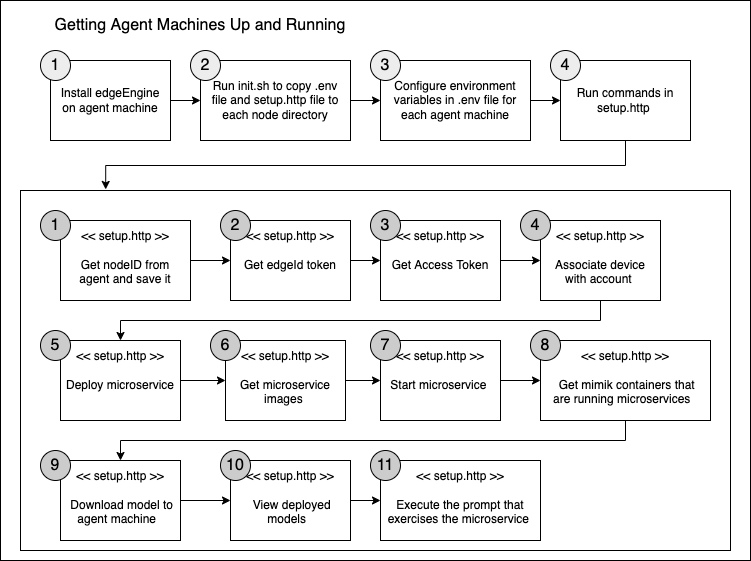

The diagram above was exported from draw.io. Its source (the exported page's mxGraphModel, read from the mxfile embedded in the PNG):
<mxGraphModel dx="917" dy="729" grid="1" gridSize="10" guides="1" tooltips="1" connect="1" arrows="1" fold="1" page="1" pageScale="1" pageWidth="850" pageHeight="1100" math="0" shadow="0">
  <root>
    <mxCell id="0" />
    <mxCell id="1" parent="0" />
    <mxCell id="2tnDEjQSvni6zq9LLigO-52" value="" style="rounded=0;whiteSpace=wrap;html=1;fontSize=16;fillColor=#FFFFFF;" vertex="1" parent="1">
      <mxGeometry x="70" y="60" width="750" height="560" as="geometry" />
    </mxCell>
    <mxCell id="2tnDEjQSvni6zq9LLigO-18" value="" style="rounded=0;whiteSpace=wrap;html=1;fontSize=16;" vertex="1" parent="1">
      <mxGeometry x="90" y="250" width="710" height="360" as="geometry" />
    </mxCell>
    <mxCell id="2tnDEjQSvni6zq9LLigO-31" style="edgeStyle=orthogonalEdgeStyle;rounded=0;orthogonalLoop=1;jettySize=auto;html=1;entryX=0;entryY=0.5;entryDx=0;entryDy=0;fontSize=16;" edge="1" parent="1" source="2tnDEjQSvni6zq9LLigO-1" target="2tnDEjQSvni6zq9LLigO-2">
      <mxGeometry relative="1" as="geometry" />
    </mxCell>
    <mxCell id="2tnDEjQSvni6zq9LLigO-1" value="Install edgeEngine on agent machine" style="rounded=0;whiteSpace=wrap;html=1;spacingLeft=4;spacingRight=4;" vertex="1" parent="1">
      <mxGeometry x="120" y="120" width="120" height="80" as="geometry" />
    </mxCell>
    <mxCell id="2tnDEjQSvni6zq9LLigO-34" value="" style="edgeStyle=orthogonalEdgeStyle;rounded=0;orthogonalLoop=1;jettySize=auto;html=1;fontSize=16;" edge="1" parent="1" source="2tnDEjQSvni6zq9LLigO-2" target="2tnDEjQSvni6zq9LLigO-3">
      <mxGeometry relative="1" as="geometry" />
    </mxCell>
    <mxCell id="2tnDEjQSvni6zq9LLigO-2" value="Run init.sh to copy .env file and setup.http file to each node directory" style="rounded=0;whiteSpace=wrap;html=1;spacingLeft=4;spacingRight=4;" vertex="1" parent="1">
      <mxGeometry x="270" y="120" width="150" height="80" as="geometry" />
    </mxCell>
    <mxCell id="2tnDEjQSvni6zq9LLigO-35" value="" style="edgeStyle=orthogonalEdgeStyle;rounded=0;orthogonalLoop=1;jettySize=auto;html=1;fontSize=16;" edge="1" parent="1" source="2tnDEjQSvni6zq9LLigO-3" target="2tnDEjQSvni6zq9LLigO-4">
      <mxGeometry relative="1" as="geometry" />
    </mxCell>
    <mxCell id="2tnDEjQSvni6zq9LLigO-3" value="Configure environment variables in .env file for each agent machine" style="rounded=0;whiteSpace=wrap;html=1;spacingLeft=4;spacingRight=4;" vertex="1" parent="1">
      <mxGeometry x="450" y="120" width="150" height="80" as="geometry" />
    </mxCell>
    <mxCell id="2tnDEjQSvni6zq9LLigO-51" style="edgeStyle=orthogonalEdgeStyle;rounded=0;orthogonalLoop=1;jettySize=auto;html=1;entryX=0.12;entryY=-0.003;entryDx=0;entryDy=0;entryPerimeter=0;fontSize=16;" edge="1" parent="1" source="2tnDEjQSvni6zq9LLigO-4" target="2tnDEjQSvni6zq9LLigO-18">
      <mxGeometry relative="1" as="geometry" />
    </mxCell>
    <mxCell id="2tnDEjQSvni6zq9LLigO-4" value="Run commands in setup.http&amp;nbsp;" style="rounded=0;whiteSpace=wrap;html=1;spacingLeft=4;spacingRight=4;" vertex="1" parent="1">
      <mxGeometry x="630" y="120" width="130" height="80" as="geometry" />
    </mxCell>
    <mxCell id="2tnDEjQSvni6zq9LLigO-20" value="" style="edgeStyle=orthogonalEdgeStyle;rounded=0;orthogonalLoop=1;jettySize=auto;html=1;fontSize=16;" edge="1" parent="1" source="2tnDEjQSvni6zq9LLigO-5" target="2tnDEjQSvni6zq9LLigO-7">
      <mxGeometry relative="1" as="geometry" />
    </mxCell>
    <mxCell id="2tnDEjQSvni6zq9LLigO-5" value="&amp;lt;&amp;lt; setup.http &amp;gt;&amp;gt;&lt;br&gt;&lt;br&gt;Get nodeID from agent and save it" style="rounded=0;whiteSpace=wrap;html=1;spacingLeft=4;spacingRight=4;verticalAlign=top;spacingTop=2;spacingBottom=2;" vertex="1" parent="1">
      <mxGeometry x="130" y="280" width="130" height="80" as="geometry" />
    </mxCell>
    <mxCell id="2tnDEjQSvni6zq9LLigO-6" value="&lt;font style=&quot;font-size: 16px;&quot;&gt;Getting Agent Machines Up and Running&lt;/font&gt;" style="text;html=1;strokeColor=none;fillColor=none;align=center;verticalAlign=middle;whiteSpace=wrap;rounded=0;" vertex="1" parent="1">
      <mxGeometry x="120" y="70" width="300" height="30" as="geometry" />
    </mxCell>
    <mxCell id="2tnDEjQSvni6zq9LLigO-21" value="" style="edgeStyle=orthogonalEdgeStyle;rounded=0;orthogonalLoop=1;jettySize=auto;html=1;fontSize=16;" edge="1" parent="1" source="2tnDEjQSvni6zq9LLigO-7" target="2tnDEjQSvni6zq9LLigO-8">
      <mxGeometry relative="1" as="geometry" />
    </mxCell>
    <mxCell id="2tnDEjQSvni6zq9LLigO-7" value="&amp;lt;&amp;lt; setup.http &amp;gt;&amp;gt;&lt;br&gt;&lt;br&gt;Get edgeId token" style="rounded=0;whiteSpace=wrap;html=1;spacingLeft=4;spacingRight=4;verticalAlign=top;spacingTop=2;spacingBottom=2;" vertex="1" parent="1">
      <mxGeometry x="300" y="280" width="120" height="80" as="geometry" />
    </mxCell>
    <mxCell id="2tnDEjQSvni6zq9LLigO-22" value="" style="edgeStyle=orthogonalEdgeStyle;rounded=0;orthogonalLoop=1;jettySize=auto;html=1;fontSize=16;" edge="1" parent="1" source="2tnDEjQSvni6zq9LLigO-8" target="2tnDEjQSvni6zq9LLigO-9">
      <mxGeometry relative="1" as="geometry" />
    </mxCell>
    <mxCell id="2tnDEjQSvni6zq9LLigO-8" value="&amp;lt;&amp;lt; setup.http &amp;gt;&amp;gt;&lt;br&gt;&lt;br&gt;Get Access Token" style="rounded=0;whiteSpace=wrap;html=1;spacingLeft=4;spacingRight=4;verticalAlign=top;spacingTop=2;spacingBottom=2;" vertex="1" parent="1">
      <mxGeometry x="450" y="280" width="120" height="80" as="geometry" />
    </mxCell>
    <mxCell id="2tnDEjQSvni6zq9LLigO-23" style="edgeStyle=orthogonalEdgeStyle;rounded=0;orthogonalLoop=1;jettySize=auto;html=1;fontSize=16;" edge="1" parent="1" source="2tnDEjQSvni6zq9LLigO-9" target="2tnDEjQSvni6zq9LLigO-10">
      <mxGeometry relative="1" as="geometry">
        <Array as="points">
          <mxPoint x="670" y="380" />
          <mxPoint x="190" y="380" />
        </Array>
      </mxGeometry>
    </mxCell>
    <mxCell id="2tnDEjQSvni6zq9LLigO-9" value="&amp;lt;&amp;lt; setup.http &amp;gt;&amp;gt;&lt;br&gt;&lt;br&gt;Associate device with account&amp;nbsp;" style="rounded=0;whiteSpace=wrap;html=1;spacingLeft=4;spacingRight=4;verticalAlign=top;spacingTop=2;spacingBottom=2;" vertex="1" parent="1">
      <mxGeometry x="610" y="280" width="120" height="80" as="geometry" />
    </mxCell>
    <mxCell id="2tnDEjQSvni6zq9LLigO-24" style="edgeStyle=orthogonalEdgeStyle;rounded=0;orthogonalLoop=1;jettySize=auto;html=1;entryX=0;entryY=0.5;entryDx=0;entryDy=0;fontSize=16;" edge="1" parent="1" source="2tnDEjQSvni6zq9LLigO-10" target="2tnDEjQSvni6zq9LLigO-11">
      <mxGeometry relative="1" as="geometry" />
    </mxCell>
    <mxCell id="2tnDEjQSvni6zq9LLigO-10" value="&amp;lt;&amp;lt; setup.http &amp;gt;&amp;gt;&lt;br&gt;&lt;br&gt;Deploy microservice" style="rounded=0;whiteSpace=wrap;html=1;spacingLeft=4;spacingRight=4;verticalAlign=top;spacingTop=2;spacingBottom=2;" vertex="1" parent="1">
      <mxGeometry x="130" y="400" width="120" height="80" as="geometry" />
    </mxCell>
    <mxCell id="2tnDEjQSvni6zq9LLigO-25" style="edgeStyle=orthogonalEdgeStyle;rounded=0;orthogonalLoop=1;jettySize=auto;html=1;entryX=0;entryY=0.5;entryDx=0;entryDy=0;fontSize=16;" edge="1" parent="1" source="2tnDEjQSvni6zq9LLigO-11" target="2tnDEjQSvni6zq9LLigO-12">
      <mxGeometry relative="1" as="geometry" />
    </mxCell>
    <mxCell id="2tnDEjQSvni6zq9LLigO-11" value="&amp;lt;&amp;lt; setup.http &amp;gt;&amp;gt;&lt;br&gt;&lt;br&gt;Get microservice images&amp;nbsp;" style="rounded=0;whiteSpace=wrap;html=1;spacingLeft=4;spacingRight=4;verticalAlign=top;spacingTop=2;spacingBottom=2;" vertex="1" parent="1">
      <mxGeometry x="295" y="400" width="120" height="80" as="geometry" />
    </mxCell>
    <mxCell id="2tnDEjQSvni6zq9LLigO-26" style="edgeStyle=orthogonalEdgeStyle;rounded=0;orthogonalLoop=1;jettySize=auto;html=1;entryX=0;entryY=0.5;entryDx=0;entryDy=0;fontSize=16;" edge="1" parent="1" source="2tnDEjQSvni6zq9LLigO-12" target="2tnDEjQSvni6zq9LLigO-13">
      <mxGeometry relative="1" as="geometry" />
    </mxCell>
    <mxCell id="2tnDEjQSvni6zq9LLigO-12" value="&amp;lt;&amp;lt; setup.http &amp;gt;&amp;gt;&lt;br&gt;&lt;br&gt;&amp;nbsp;Start microservice&amp;nbsp;&amp;nbsp;" style="rounded=0;whiteSpace=wrap;html=1;spacingLeft=4;spacingRight=4;verticalAlign=top;spacingTop=2;spacingBottom=2;" vertex="1" parent="1">
      <mxGeometry x="450" y="400" width="120" height="80" as="geometry" />
    </mxCell>
    <mxCell id="2tnDEjQSvni6zq9LLigO-27" style="edgeStyle=orthogonalEdgeStyle;rounded=0;orthogonalLoop=1;jettySize=auto;html=1;fontSize=16;" edge="1" parent="1" source="2tnDEjQSvni6zq9LLigO-13" target="2tnDEjQSvni6zq9LLigO-14">
      <mxGeometry relative="1" as="geometry">
        <Array as="points">
          <mxPoint x="695" y="500" />
          <mxPoint x="190" y="500" />
        </Array>
      </mxGeometry>
    </mxCell>
    <mxCell id="2tnDEjQSvni6zq9LLigO-13" value="&amp;lt;&amp;lt; setup.http &amp;gt;&amp;gt;&lt;br&gt;&lt;br&gt;&amp;nbsp;Get mimik containers that are running microservices&amp;nbsp;&amp;nbsp;" style="rounded=0;whiteSpace=wrap;html=1;spacingLeft=4;spacingRight=4;verticalAlign=top;spacingTop=2;spacingBottom=2;" vertex="1" parent="1">
      <mxGeometry x="610" y="400" width="170" height="80" as="geometry" />
    </mxCell>
    <mxCell id="2tnDEjQSvni6zq9LLigO-28" style="edgeStyle=orthogonalEdgeStyle;rounded=0;orthogonalLoop=1;jettySize=auto;html=1;fontSize=16;" edge="1" parent="1" source="2tnDEjQSvni6zq9LLigO-14" target="2tnDEjQSvni6zq9LLigO-15">
      <mxGeometry relative="1" as="geometry" />
    </mxCell>
    <mxCell id="2tnDEjQSvni6zq9LLigO-14" value="&amp;lt;&amp;lt; setup.http &amp;gt;&amp;gt;&lt;br&gt;&lt;br&gt;&amp;nbsp;Download model to agent machine&amp;nbsp;&amp;nbsp;" style="rounded=0;whiteSpace=wrap;html=1;spacingLeft=4;spacingRight=4;verticalAlign=top;spacingTop=2;spacingBottom=2;" vertex="1" parent="1">
      <mxGeometry x="130" y="520" width="120" height="80" as="geometry" />
    </mxCell>
    <mxCell id="2tnDEjQSvni6zq9LLigO-29" style="edgeStyle=orthogonalEdgeStyle;rounded=0;orthogonalLoop=1;jettySize=auto;html=1;entryX=0;entryY=0.5;entryDx=0;entryDy=0;fontSize=16;" edge="1" parent="1" source="2tnDEjQSvni6zq9LLigO-15" target="2tnDEjQSvni6zq9LLigO-17">
      <mxGeometry relative="1" as="geometry" />
    </mxCell>
    <mxCell id="2tnDEjQSvni6zq9LLigO-15" value="&amp;lt;&amp;lt; setup.http &amp;gt;&amp;gt;&lt;br&gt;&lt;br&gt;&amp;nbsp;View deployed models&amp;nbsp;&amp;nbsp;" style="rounded=0;whiteSpace=wrap;html=1;spacingLeft=4;spacingRight=4;verticalAlign=top;spacingTop=2;spacingBottom=2;" vertex="1" parent="1">
      <mxGeometry x="300" y="520" width="120" height="80" as="geometry" />
    </mxCell>
    <mxCell id="2tnDEjQSvni6zq9LLigO-17" value="&amp;lt;&amp;lt; setup.http &amp;gt;&amp;gt;&lt;br&gt;&lt;br&gt;Execute the prompt that exercises the microservice&amp;nbsp;" style="rounded=0;whiteSpace=wrap;html=1;spacingLeft=4;spacingRight=4;verticalAlign=top;spacingTop=2;spacingBottom=2;" vertex="1" parent="1">
      <mxGeometry x="450" y="520" width="160" height="80" as="geometry" />
    </mxCell>
    <mxCell id="2tnDEjQSvni6zq9LLigO-36" value="1" style="ellipse;whiteSpace=wrap;html=1;aspect=fixed;fontSize=16;fillColor=#EDEDED;" vertex="1" parent="1">
      <mxGeometry x="110" y="110" width="30" height="30" as="geometry" />
    </mxCell>
    <mxCell id="2tnDEjQSvni6zq9LLigO-37" value="2" style="ellipse;whiteSpace=wrap;html=1;aspect=fixed;fontSize=16;fillColor=#EDEDED;" vertex="1" parent="1">
      <mxGeometry x="260" y="110" width="30" height="30" as="geometry" />
    </mxCell>
    <mxCell id="2tnDEjQSvni6zq9LLigO-38" value="3" style="ellipse;whiteSpace=wrap;html=1;aspect=fixed;fontSize=16;fillColor=#EDEDED;" vertex="1" parent="1">
      <mxGeometry x="440" y="110" width="30" height="30" as="geometry" />
    </mxCell>
    <mxCell id="2tnDEjQSvni6zq9LLigO-39" value="4" style="ellipse;whiteSpace=wrap;html=1;aspect=fixed;fontSize=16;fillColor=#EDEDED;" vertex="1" parent="1">
      <mxGeometry x="620" y="110" width="30" height="30" as="geometry" />
    </mxCell>
    <mxCell id="2tnDEjQSvni6zq9LLigO-40" value="1" style="ellipse;whiteSpace=wrap;html=1;aspect=fixed;fontSize=16;fillColor=#CCCCCC;" vertex="1" parent="1">
      <mxGeometry x="110" y="270" width="30" height="30" as="geometry" />
    </mxCell>
    <mxCell id="2tnDEjQSvni6zq9LLigO-41" value="2" style="ellipse;whiteSpace=wrap;html=1;aspect=fixed;fontSize=16;fillColor=#CCCCCC;" vertex="1" parent="1">
      <mxGeometry x="290" y="270" width="30" height="30" as="geometry" />
    </mxCell>
    <mxCell id="2tnDEjQSvni6zq9LLigO-42" value="3" style="ellipse;whiteSpace=wrap;html=1;aspect=fixed;fontSize=16;fillColor=#CCCCCC;" vertex="1" parent="1">
      <mxGeometry x="440" y="270" width="30" height="30" as="geometry" />
    </mxCell>
    <mxCell id="2tnDEjQSvni6zq9LLigO-43" value="4" style="ellipse;whiteSpace=wrap;html=1;aspect=fixed;fontSize=16;fillColor=#CCCCCC;" vertex="1" parent="1">
      <mxGeometry x="590" y="270" width="30" height="30" as="geometry" />
    </mxCell>
    <mxCell id="2tnDEjQSvni6zq9LLigO-44" value="5" style="ellipse;whiteSpace=wrap;html=1;aspect=fixed;fontSize=16;fillColor=#CCCCCC;" vertex="1" parent="1">
      <mxGeometry x="110" y="390" width="30" height="30" as="geometry" />
    </mxCell>
    <mxCell id="2tnDEjQSvni6zq9LLigO-45" value="6" style="ellipse;whiteSpace=wrap;html=1;aspect=fixed;fontSize=16;fillColor=#CCCCCC;" vertex="1" parent="1">
      <mxGeometry x="280" y="390" width="30" height="30" as="geometry" />
    </mxCell>
    <mxCell id="2tnDEjQSvni6zq9LLigO-46" value="7" style="ellipse;whiteSpace=wrap;html=1;aspect=fixed;fontSize=16;fillColor=#CCCCCC;" vertex="1" parent="1">
      <mxGeometry x="440" y="390" width="30" height="30" as="geometry" />
    </mxCell>
    <mxCell id="2tnDEjQSvni6zq9LLigO-47" value="8" style="ellipse;whiteSpace=wrap;html=1;aspect=fixed;fontSize=16;fillColor=#CCCCCC;" vertex="1" parent="1">
      <mxGeometry x="600" y="390" width="30" height="30" as="geometry" />
    </mxCell>
    <mxCell id="2tnDEjQSvni6zq9LLigO-48" value="9" style="ellipse;whiteSpace=wrap;html=1;aspect=fixed;fontSize=16;fillColor=#CCCCCC;" vertex="1" parent="1">
      <mxGeometry x="110" y="510" width="30" height="30" as="geometry" />
    </mxCell>
    <mxCell id="2tnDEjQSvni6zq9LLigO-49" value="10" style="ellipse;whiteSpace=wrap;html=1;aspect=fixed;fontSize=16;fillColor=#CCCCCC;" vertex="1" parent="1">
      <mxGeometry x="290" y="510" width="30" height="30" as="geometry" />
    </mxCell>
    <mxCell id="2tnDEjQSvni6zq9LLigO-50" value="11" style="ellipse;whiteSpace=wrap;html=1;aspect=fixed;fontSize=16;fillColor=#CCCCCC;" vertex="1" parent="1">
      <mxGeometry x="440" y="510" width="30" height="30" as="geometry" />
    </mxCell>
  </root>
</mxGraphModel>